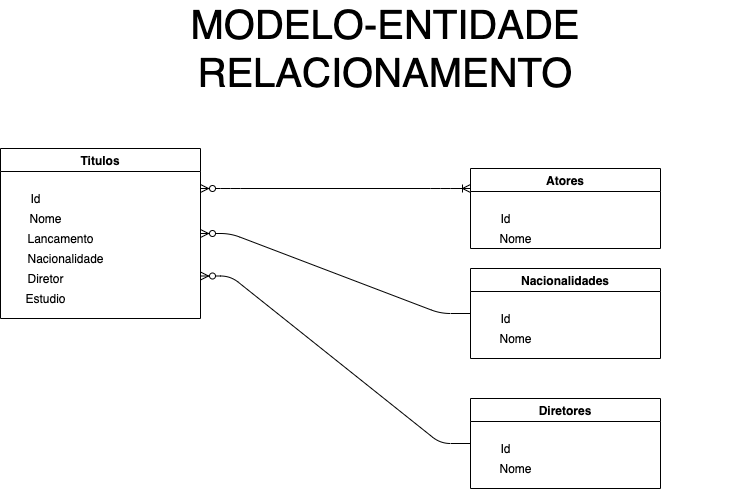

The diagram above was exported from draw.io. Its source (the exported page's mxGraphModel, read from the mxfile embedded in the PNG):
<mxGraphModel dx="1298" dy="716" grid="1" gridSize="10" guides="1" tooltips="1" connect="1" arrows="1" fold="1" page="1" pageScale="1" pageWidth="850" pageHeight="1100" math="0" shadow="0" extFonts="Permanent Marker^https://fonts.googleapis.com/css?family=Permanent+Marker">
  <root>
    <mxCell id="0" />
    <mxCell id="1" parent="0" />
    <mxCell id="GpNcEdlJDuTzeGAVZn61-1" value="Titulos" style="swimlane;" vertex="1" parent="1">
      <mxGeometry x="40" y="320" width="200" height="170" as="geometry" />
    </mxCell>
    <mxCell id="GpNcEdlJDuTzeGAVZn61-2" value="Id" style="text;html=1;align=center;verticalAlign=middle;resizable=0;points=[];autosize=1;strokeColor=none;" vertex="1" parent="GpNcEdlJDuTzeGAVZn61-1">
      <mxGeometry x="20" y="40" width="30" height="20" as="geometry" />
    </mxCell>
    <mxCell id="GpNcEdlJDuTzeGAVZn61-4" value="Lancamento" style="text;html=1;align=center;verticalAlign=middle;resizable=0;points=[];autosize=1;strokeColor=none;" vertex="1" parent="GpNcEdlJDuTzeGAVZn61-1">
      <mxGeometry x="20" y="80" width="80" height="20" as="geometry" />
    </mxCell>
    <mxCell id="GpNcEdlJDuTzeGAVZn61-7" value="Estudio" style="text;html=1;align=center;verticalAlign=middle;resizable=0;points=[];autosize=1;strokeColor=none;" vertex="1" parent="GpNcEdlJDuTzeGAVZn61-1">
      <mxGeometry x="15" y="140" width="60" height="20" as="geometry" />
    </mxCell>
    <mxCell id="GpNcEdlJDuTzeGAVZn61-6" value="Diretor" style="text;html=1;align=center;verticalAlign=middle;resizable=0;points=[];autosize=1;strokeColor=none;" vertex="1" parent="GpNcEdlJDuTzeGAVZn61-1">
      <mxGeometry x="20" y="120" width="50" height="20" as="geometry" />
    </mxCell>
    <mxCell id="GpNcEdlJDuTzeGAVZn61-3" value="Nome" style="text;html=1;align=center;verticalAlign=middle;resizable=0;points=[];autosize=1;strokeColor=none;" vertex="1" parent="1">
      <mxGeometry x="60" y="380" width="50" height="20" as="geometry" />
    </mxCell>
    <mxCell id="GpNcEdlJDuTzeGAVZn61-5" value="Nacionalidade" style="text;html=1;align=center;verticalAlign=middle;resizable=0;points=[];autosize=1;strokeColor=none;" vertex="1" parent="1">
      <mxGeometry x="60" y="420" width="90" height="20" as="geometry" />
    </mxCell>
    <mxCell id="GpNcEdlJDuTzeGAVZn61-8" value="Nacionalidades" style="swimlane;" vertex="1" parent="1">
      <mxGeometry x="510" y="440" width="190" height="90" as="geometry" />
    </mxCell>
    <mxCell id="GpNcEdlJDuTzeGAVZn61-9" value="Id" style="text;html=1;align=center;verticalAlign=middle;resizable=0;points=[];autosize=1;strokeColor=none;" vertex="1" parent="GpNcEdlJDuTzeGAVZn61-8">
      <mxGeometry x="20" y="40" width="30" height="20" as="geometry" />
    </mxCell>
    <mxCell id="GpNcEdlJDuTzeGAVZn61-13" value="Nome" style="text;html=1;align=center;verticalAlign=middle;resizable=0;points=[];autosize=1;strokeColor=none;" vertex="1" parent="1">
      <mxGeometry x="530" y="500" width="50" height="20" as="geometry" />
    </mxCell>
    <mxCell id="GpNcEdlJDuTzeGAVZn61-15" value="Diretores" style="swimlane;" vertex="1" parent="1">
      <mxGeometry x="510" y="570" width="190" height="90" as="geometry" />
    </mxCell>
    <mxCell id="GpNcEdlJDuTzeGAVZn61-16" value="Id" style="text;html=1;align=center;verticalAlign=middle;resizable=0;points=[];autosize=1;strokeColor=none;" vertex="1" parent="GpNcEdlJDuTzeGAVZn61-15">
      <mxGeometry x="20" y="40" width="30" height="20" as="geometry" />
    </mxCell>
    <mxCell id="GpNcEdlJDuTzeGAVZn61-17" value="Nome" style="text;html=1;align=center;verticalAlign=middle;resizable=0;points=[];autosize=1;strokeColor=none;" vertex="1" parent="1">
      <mxGeometry x="530" y="630" width="50" height="20" as="geometry" />
    </mxCell>
    <mxCell id="GpNcEdlJDuTzeGAVZn61-19" value="Atores" style="swimlane;" vertex="1" parent="1">
      <mxGeometry x="510" y="340" width="190" height="80" as="geometry" />
    </mxCell>
    <mxCell id="GpNcEdlJDuTzeGAVZn61-20" value="Id" style="text;html=1;align=center;verticalAlign=middle;resizable=0;points=[];autosize=1;strokeColor=none;" vertex="1" parent="GpNcEdlJDuTzeGAVZn61-19">
      <mxGeometry x="20" y="40" width="30" height="20" as="geometry" />
    </mxCell>
    <mxCell id="GpNcEdlJDuTzeGAVZn61-21" value="Nome" style="text;html=1;align=center;verticalAlign=middle;resizable=0;points=[];autosize=1;strokeColor=none;" vertex="1" parent="1">
      <mxGeometry x="530" y="400" width="50" height="20" as="geometry" />
    </mxCell>
    <mxCell id="GpNcEdlJDuTzeGAVZn61-24" value="" style="edgeStyle=entityRelationEdgeStyle;fontSize=12;html=1;endArrow=ERoneToMany;startArrow=ERzeroToMany;entryX=0;entryY=0.25;entryDx=0;entryDy=0;" edge="1" parent="1" target="GpNcEdlJDuTzeGAVZn61-19">
      <mxGeometry width="100" height="100" relative="1" as="geometry">
        <mxPoint x="240" y="360" as="sourcePoint" />
        <mxPoint x="400" y="440" as="targetPoint" />
      </mxGeometry>
    </mxCell>
    <mxCell id="GpNcEdlJDuTzeGAVZn61-28" value="" style="edgeStyle=entityRelationEdgeStyle;fontSize=12;html=1;endArrow=ERzeroToMany;endFill=1;entryX=1;entryY=0.5;entryDx=0;entryDy=0;exitX=0;exitY=0.5;exitDx=0;exitDy=0;" edge="1" parent="1" source="GpNcEdlJDuTzeGAVZn61-8" target="GpNcEdlJDuTzeGAVZn61-1">
      <mxGeometry width="100" height="100" relative="1" as="geometry">
        <mxPoint x="360" y="550" as="sourcePoint" />
        <mxPoint x="470" y="430" as="targetPoint" />
      </mxGeometry>
    </mxCell>
    <mxCell id="GpNcEdlJDuTzeGAVZn61-31" value="" style="edgeStyle=entityRelationEdgeStyle;fontSize=12;html=1;endArrow=ERzeroToMany;endFill=1;entryX=1;entryY=0.75;entryDx=0;entryDy=0;exitX=0;exitY=0.5;exitDx=0;exitDy=0;" edge="1" parent="1" source="GpNcEdlJDuTzeGAVZn61-15" target="GpNcEdlJDuTzeGAVZn61-1">
      <mxGeometry width="100" height="100" relative="1" as="geometry">
        <mxPoint x="290" y="790" as="sourcePoint" />
        <mxPoint x="240" y="480" as="targetPoint" />
      </mxGeometry>
    </mxCell>
    <mxCell id="GpNcEdlJDuTzeGAVZn61-34" value="MODELO-ENTIDADE RELACIONAMENTO" style="text;html=1;strokeColor=none;fillColor=none;align=center;verticalAlign=middle;whiteSpace=wrap;rounded=0;fontSize=40;" vertex="1" parent="1">
      <mxGeometry x="70" y="210" width="710" height="20" as="geometry" />
    </mxCell>
  </root>
</mxGraphModel>